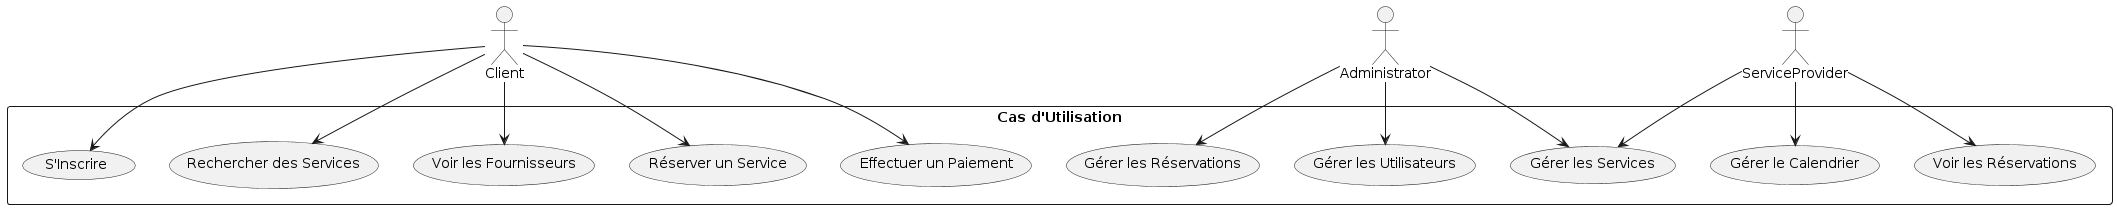

The diagram above was rendered by PlantUML. Its source (embedded in the PNG):
@startuml
actor Client as ClientApp
actor Administrator as AdminApp
actor ServiceProvider as ProviderApp

rectangle "Cas d'Utilisation" {
    ClientApp --> (S'Inscrire)
    ClientApp --> (Rechercher des Services)
    ClientApp --> (Voir les Fournisseurs)
    ClientApp --> (Réserver un Service)
    ClientApp --> (Effectuer un Paiement)
    AdminApp --> (Gérer les Utilisateurs)
    AdminApp --> (Gérer les Services)
    AdminApp --> (Gérer les Réservations)
    ProviderApp --> (Gérer le Calendrier)
    ProviderApp --> (Gérer les Services)
    ProviderApp --> (Voir les Réservations)
}
@enduml